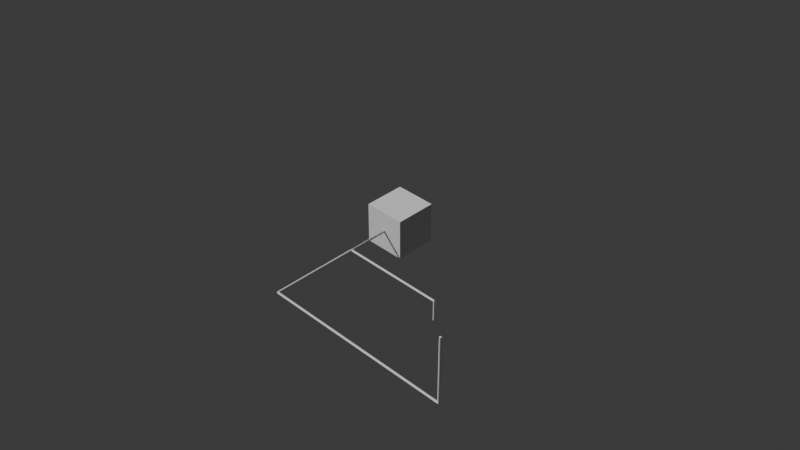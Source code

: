 # Source: 3d_RaceCourse_Study.blend  (saved by Blender 4.5.91; exported with 4.5.12 LTS)
import bpy
from mathutils import Matrix  # noqa: F401  (used for matrix-valued properties, if any)

bpy.ops.wm.read_factory_settings(use_empty=True)
scene = bpy.context.scene
scene.name = 'Scene'

# ---- world
world_world = bpy.data.worlds.new('World'); scene.world = world_world
world_world.use_nodes = True; world_world.node_tree.nodes.clear()
_N = world_world.node_tree.nodes; _L = world_world.node_tree.links
n0 = _N.new('ShaderNodeOutputWorld'); n0.name = 'World Output'; n0.location = (200, 100)
n1 = _N.new('ShaderNodeBackground'); n1.name = 'Background'; n1.location = (-200, 100)
n1.inputs[0].default_value = (0.05088, 0.05088, 0.05088, 1.0)
_L.new(n1.outputs[0], n0.inputs[0])
n0.is_active_output = True
world_world.color = (0.05088, 0.05088, 0.05088)
world_world.sun_shadow_jitter_overblur = 0.0

# ---- cameras
cam_camera_001 = bpy.data.cameras.new('Camera.001')
cam_camera_001.clip_end = 200.0
cam_camera_001.ortho_scale = 29.8

# ---- meshes
me_cube_002 = bpy.data.meshes.new('Cube.002')
me_cube_002.from_pydata([(-1.0, -1.0, -1.0), (-1.0, -1.0, 1.0), (-1.0, 1.0, -1.0), (-1.0, 1.0, 1.0), (1.0, -1.0, -1.0), (1.0, -1.0, 1.0), (1.0, 1.0, -1.0), (1.0, 1.0, 1.0)], [], [(0, 1, 3, 2), (2, 3, 7, 6), (6, 7, 5, 4), (4, 5, 1, 0), (2, 6, 4, 0), (7, 3, 1, 5)])
_uv = me_cube_002.uv_layers.new(name='UVMap')
_uv.uv.foreach_set('vector', [0.375, 0.0, 0.625, 0.0, 0.625, 0.25, 0.375, 0.25, 0.375, 0.25, 0.625, 0.25, 0.625, 0.5, 0.375, 0.5, 0.375, 0.5, 0.625, 0.5, 0.625, 0.75, 0.375, 0.75, 0.375, 0.75, 0.625, 0.75, 0.625, 1.0, 0.375, 1.0, 0.125, 0.5, 0.375, 0.5, 0.375, 0.75, 0.125, 0.75, 0.625, 0.5, 0.875, 0.5, 0.875, 0.75, 0.625, 0.75])
me_cube_002.update()
me_cylinder_002 = bpy.data.meshes.new('Cylinder.002')
me_cylinder_002.from_pydata([(-3.725e-09, 0.5, 0.0), (-3.725e-09, 0.5, 1.0), (0.3536, 0.3536, 0.0), (0.3536, 0.3536, 1.0), (0.5, 0.0, 0.0), (0.5, 0.0, 1.0), (0.3536, -0.3536, 0.0), (0.3536, -0.3536, 1.0), (-3.725e-09, -0.5, 0.0), (-3.725e-09, -0.5, 1.0), (-0.3536, -0.3536, 0.0), (-0.3536, -0.3536, 1.0), (-0.5, 0.0, 0.0), (-0.5, 0.0, 1.0), (-0.3536, 0.3536, 0.0), (-0.3536, 0.3536, 1.0)], [], [(0, 1, 3, 2), (2, 3, 5, 4), (4, 5, 7, 6), (6, 7, 9, 8), (8, 9, 11, 10), (10, 11, 13, 12), (3, 1, 15, 13, 11, 9, 7, 5), (12, 13, 15, 14), (14, 15, 1, 0), (0, 2, 4, 6, 8, 10, 12, 14)])
_uv = me_cylinder_002.uv_layers.new(name='UVMap')
_uv.uv.foreach_set('vector', [1.0, 0.5, 1.0, 1.0, 0.875, 1.0, 0.875, 0.5, 0.875, 0.5, 0.875, 1.0, 0.75, 1.0, 0.75, 0.5, 0.75, 0.5, 0.75, 1.0, 0.625, 1.0, 0.625, 0.5, 0.625, 0.5, 0.625, 1.0, 0.5, 1.0, 0.5, 0.5, 0.5, 0.5, 0.5, 1.0, 0.375, 1.0, 0.375, 0.5, 0.375, 0.5, 0.375, 1.0, 0.25, 1.0, 0.25, 0.5, 0.4197, 0.4197, 0.25, 0.49, 0.08029, 0.4197, 0.01, 0.25, 0.08029, 0.08029, 0.25, 0.01, 0.4197, 0.08029, 0.49, 0.25, 0.25, 0.5, 0.25, 1.0, 0.125, 1.0, 0.125, 0.5, 0.125, 0.5, 0.125, 1.0, 0.0, 1.0, 0.0, 0.5, 0.75, 0.49, 0.9197, 0.4197, 0.99, 0.25, 0.9197, 0.08029, 0.75, 0.01, 0.5803, 0.08029, 0.51, 0.25, 0.5803, 0.4197])
me_cylinder_002.update()
me_cylinder_003 = bpy.data.meshes.new('Cylinder.003')
me_cylinder_003.from_pydata([(-3.725e-09, 0.5, 0.0), (-3.725e-09, 0.5, 1.0), (0.3536, 0.3536, 0.0), (0.3536, 0.3536, 1.0), (0.5, 0.0, 0.0), (0.5, 0.0, 1.0), (0.3536, -0.3536, 0.0), (0.3536, -0.3536, 1.0), (-3.725e-09, -0.5, 0.0), (-3.725e-09, -0.5, 1.0), (-0.3536, -0.3536, 0.0), (-0.3536, -0.3536, 1.0), (-0.5, 0.0, 0.0), (-0.5, 0.0, 1.0), (-0.3536, 0.3536, 0.0), (-0.3536, 0.3536, 1.0)], [], [(0, 1, 3, 2), (2, 3, 5, 4), (4, 5, 7, 6), (6, 7, 9, 8), (8, 9, 11, 10), (10, 11, 13, 12), (3, 1, 15, 13, 11, 9, 7, 5), (12, 13, 15, 14), (14, 15, 1, 0), (0, 2, 4, 6, 8, 10, 12, 14)])
_uv = me_cylinder_003.uv_layers.new(name='UVMap')
_uv.uv.foreach_set('vector', [1.0, 0.5, 1.0, 1.0, 0.875, 1.0, 0.875, 0.5, 0.875, 0.5, 0.875, 1.0, 0.75, 1.0, 0.75, 0.5, 0.75, 0.5, 0.75, 1.0, 0.625, 1.0, 0.625, 0.5, 0.625, 0.5, 0.625, 1.0, 0.5, 1.0, 0.5, 0.5, 0.5, 0.5, 0.5, 1.0, 0.375, 1.0, 0.375, 0.5, 0.375, 0.5, 0.375, 1.0, 0.25, 1.0, 0.25, 0.5, 0.4197, 0.4197, 0.25, 0.49, 0.08029, 0.4197, 0.01, 0.25, 0.08029, 0.08029, 0.25, 0.01, 0.4197, 0.08029, 0.49, 0.25, 0.25, 0.5, 0.25, 1.0, 0.125, 1.0, 0.125, 0.5, 0.125, 0.5, 0.125, 1.0, 0.0, 1.0, 0.0, 0.5, 0.75, 0.49, 0.9197, 0.4197, 0.99, 0.25, 0.9197, 0.08029, 0.75, 0.01, 0.5803, 0.08029, 0.51, 0.25, 0.5803, 0.4197])
me_cylinder_003.update()
me_cylinder_004 = bpy.data.meshes.new('Cylinder.004')
me_cylinder_004.from_pydata([(-3.725e-09, 0.5, 0.0), (-3.725e-09, 0.5, 1.0), (0.3536, 0.3536, 0.0), (0.3536, 0.3536, 1.0), (0.5, 0.0, 0.0), (0.5, 0.0, 1.0), (0.3536, -0.3536, 0.0), (0.3536, -0.3536, 1.0), (-3.725e-09, -0.5, 0.0), (-3.725e-09, -0.5, 1.0), (-0.3536, -0.3536, 0.0), (-0.3536, -0.3536, 1.0), (-0.5, 0.0, 0.0), (-0.5, 0.0, 1.0), (-0.3536, 0.3536, 0.0), (-0.3536, 0.3536, 1.0)], [], [(0, 1, 3, 2), (2, 3, 5, 4), (4, 5, 7, 6), (6, 7, 9, 8), (8, 9, 11, 10), (10, 11, 13, 12), (3, 1, 15, 13, 11, 9, 7, 5), (12, 13, 15, 14), (14, 15, 1, 0), (0, 2, 4, 6, 8, 10, 12, 14)])
_uv = me_cylinder_004.uv_layers.new(name='UVMap')
_uv.uv.foreach_set('vector', [1.0, 0.5, 1.0, 1.0, 0.875, 1.0, 0.875, 0.5, 0.875, 0.5, 0.875, 1.0, 0.75, 1.0, 0.75, 0.5, 0.75, 0.5, 0.75, 1.0, 0.625, 1.0, 0.625, 0.5, 0.625, 0.5, 0.625, 1.0, 0.5, 1.0, 0.5, 0.5, 0.5, 0.5, 0.5, 1.0, 0.375, 1.0, 0.375, 0.5, 0.375, 0.5, 0.375, 1.0, 0.25, 1.0, 0.25, 0.5, 0.4197, 0.4197, 0.25, 0.49, 0.08029, 0.4197, 0.01, 0.25, 0.08029, 0.08029, 0.25, 0.01, 0.4197, 0.08029, 0.49, 0.25, 0.25, 0.5, 0.25, 1.0, 0.125, 1.0, 0.125, 0.5, 0.125, 0.5, 0.125, 1.0, 0.0, 1.0, 0.0, 0.5, 0.75, 0.49, 0.9197, 0.4197, 0.99, 0.25, 0.9197, 0.08029, 0.75, 0.01, 0.5803, 0.08029, 0.51, 0.25, 0.5803, 0.4197])
me_cylinder_004.update()
me_cylinder_005 = bpy.data.meshes.new('Cylinder.005')
me_cylinder_005.from_pydata([(-3.725e-09, 0.5, 0.0), (-3.725e-09, 0.5, 1.0), (0.3536, 0.3536, 0.0), (0.3536, 0.3536, 1.0), (0.5, 0.0, 0.0), (0.5, 0.0, 1.0), (0.3536, -0.3536, 0.0), (0.3536, -0.3536, 1.0), (-3.725e-09, -0.5, 0.0), (-3.725e-09, -0.5, 1.0), (-0.3536, -0.3536, 0.0), (-0.3536, -0.3536, 1.0), (-0.5, 0.0, 0.0), (-0.5, 0.0, 1.0), (-0.3536, 0.3536, 0.0), (-0.3536, 0.3536, 1.0)], [], [(0, 1, 3, 2), (2, 3, 5, 4), (4, 5, 7, 6), (6, 7, 9, 8), (8, 9, 11, 10), (10, 11, 13, 12), (3, 1, 15, 13, 11, 9, 7, 5), (12, 13, 15, 14), (14, 15, 1, 0), (0, 2, 4, 6, 8, 10, 12, 14)])
_uv = me_cylinder_005.uv_layers.new(name='UVMap')
_uv.uv.foreach_set('vector', [1.0, 0.5, 1.0, 1.0, 0.875, 1.0, 0.875, 0.5, 0.875, 0.5, 0.875, 1.0, 0.75, 1.0, 0.75, 0.5, 0.75, 0.5, 0.75, 1.0, 0.625, 1.0, 0.625, 0.5, 0.625, 0.5, 0.625, 1.0, 0.5, 1.0, 0.5, 0.5, 0.5, 0.5, 0.5, 1.0, 0.375, 1.0, 0.375, 0.5, 0.375, 0.5, 0.375, 1.0, 0.25, 1.0, 0.25, 0.5, 0.4197, 0.4197, 0.25, 0.49, 0.08029, 0.4197, 0.01, 0.25, 0.08029, 0.08029, 0.25, 0.01, 0.4197, 0.08029, 0.49, 0.25, 0.25, 0.5, 0.25, 1.0, 0.125, 1.0, 0.125, 0.5, 0.125, 0.5, 0.125, 1.0, 0.0, 1.0, 0.0, 0.5, 0.75, 0.49, 0.9197, 0.4197, 0.99, 0.25, 0.9197, 0.08029, 0.75, 0.01, 0.5803, 0.08029, 0.51, 0.25, 0.5803, 0.4197])
me_cylinder_005.update()
me_cylinder_006 = bpy.data.meshes.new('Cylinder.006')
me_cylinder_006.from_pydata([(-3.725e-09, 0.5, 0.0), (-3.725e-09, 0.5, 1.0), (0.3536, 0.3536, 0.0), (0.3536, 0.3536, 1.0), (0.5, 0.0, 0.0), (0.5, 0.0, 1.0), (0.3536, -0.3536, 0.0), (0.3536, -0.3536, 1.0), (-3.725e-09, -0.5, 0.0), (-3.725e-09, -0.5, 1.0), (-0.3536, -0.3536, 0.0), (-0.3536, -0.3536, 1.0), (-0.5, 0.0, 0.0), (-0.5, 0.0, 1.0), (-0.3536, 0.3536, 0.0), (-0.3536, 0.3536, 1.0)], [], [(0, 1, 3, 2), (2, 3, 5, 4), (4, 5, 7, 6), (6, 7, 9, 8), (8, 9, 11, 10), (10, 11, 13, 12), (3, 1, 15, 13, 11, 9, 7, 5), (12, 13, 15, 14), (14, 15, 1, 0), (0, 2, 4, 6, 8, 10, 12, 14)])
_uv = me_cylinder_006.uv_layers.new(name='UVMap')
_uv.uv.foreach_set('vector', [1.0, 0.5, 1.0, 1.0, 0.875, 1.0, 0.875, 0.5, 0.875, 0.5, 0.875, 1.0, 0.75, 1.0, 0.75, 0.5, 0.75, 0.5, 0.75, 1.0, 0.625, 1.0, 0.625, 0.5, 0.625, 0.5, 0.625, 1.0, 0.5, 1.0, 0.5, 0.5, 0.5, 0.5, 0.5, 1.0, 0.375, 1.0, 0.375, 0.5, 0.375, 0.5, 0.375, 1.0, 0.25, 1.0, 0.25, 0.5, 0.4197, 0.4197, 0.25, 0.49, 0.08029, 0.4197, 0.01, 0.25, 0.08029, 0.08029, 0.25, 0.01, 0.4197, 0.08029, 0.49, 0.25, 0.25, 0.5, 0.25, 1.0, 0.125, 1.0, 0.125, 0.5, 0.125, 0.5, 0.125, 1.0, 0.0, 1.0, 0.0, 0.5, 0.75, 0.49, 0.9197, 0.4197, 0.99, 0.25, 0.9197, 0.08029, 0.75, 0.01, 0.5803, 0.08029, 0.51, 0.25, 0.5803, 0.4197])
me_cylinder_006.update()
me_cylinder_007 = bpy.data.meshes.new('Cylinder.007')
me_cylinder_007.from_pydata([(-3.725e-09, 0.5, 0.0), (-3.725e-09, 0.5, 1.0), (0.3536, 0.3536, 0.0), (0.3536, 0.3536, 1.0), (0.5, 0.0, 0.0), (0.5, 0.0, 1.0), (0.3536, -0.3536, 0.0), (0.3536, -0.3536, 1.0), (-3.725e-09, -0.5, 0.0), (-3.725e-09, -0.5, 1.0), (-0.3536, -0.3536, 0.0), (-0.3536, -0.3536, 1.0), (-0.5, 0.0, 0.0), (-0.5, 0.0, 1.0), (-0.3536, 0.3536, 0.0), (-0.3536, 0.3536, 1.0)], [], [(0, 1, 3, 2), (2, 3, 5, 4), (4, 5, 7, 6), (6, 7, 9, 8), (8, 9, 11, 10), (10, 11, 13, 12), (3, 1, 15, 13, 11, 9, 7, 5), (12, 13, 15, 14), (14, 15, 1, 0), (0, 2, 4, 6, 8, 10, 12, 14)])
_uv = me_cylinder_007.uv_layers.new(name='UVMap')
_uv.uv.foreach_set('vector', [1.0, 0.5, 1.0, 1.0, 0.875, 1.0, 0.875, 0.5, 0.875, 0.5, 0.875, 1.0, 0.75, 1.0, 0.75, 0.5, 0.75, 0.5, 0.75, 1.0, 0.625, 1.0, 0.625, 0.5, 0.625, 0.5, 0.625, 1.0, 0.5, 1.0, 0.5, 0.5, 0.5, 0.5, 0.5, 1.0, 0.375, 1.0, 0.375, 0.5, 0.375, 0.5, 0.375, 1.0, 0.25, 1.0, 0.25, 0.5, 0.4197, 0.4197, 0.25, 0.49, 0.08029, 0.4197, 0.01, 0.25, 0.08029, 0.08029, 0.25, 0.01, 0.4197, 0.08029, 0.49, 0.25, 0.25, 0.5, 0.25, 1.0, 0.125, 1.0, 0.125, 0.5, 0.125, 0.5, 0.125, 1.0, 0.0, 1.0, 0.0, 0.5, 0.75, 0.49, 0.9197, 0.4197, 0.99, 0.25, 0.9197, 0.08029, 0.75, 0.01, 0.5803, 0.08029, 0.51, 0.25, 0.5803, 0.4197])
me_cylinder_007.update()

# ---- objects
ob_cube_002 = bpy.data.objects.new('Cube.002', me_cube_002)
ob_empty = bpy.data.objects.new('Empty', None)
ob_cylinder_002 = bpy.data.objects.new('Cylinder.002', me_cylinder_002)
ob_cylinder_001 = bpy.data.objects.new('Cylinder.001', me_cylinder_003)
ob_cylinder_003 = bpy.data.objects.new('Cylinder.003', me_cylinder_004)
ob_empty_001 = bpy.data.objects.new('Empty.001', None)
ob_empty_002 = bpy.data.objects.new('Empty.002', None)
ob_cylinder_004 = bpy.data.objects.new('Cylinder.004', me_cylinder_005)
ob_cylinder_005 = bpy.data.objects.new('Cylinder.005', me_cylinder_006)
ob_cylinder_006 = bpy.data.objects.new('Cylinder.006', me_cylinder_007)
ob_camera_001 = bpy.data.objects.new('Camera.001', cam_camera_001)
ob_camera_pivot = bpy.data.objects.new('camera pivot', None)

# ---- transforms, parenting, visibility, modifiers, constraints
ob_cube_002.location = (0.0, 0.0, 0.0)
ob_empty.location = (1.211e-08, 1.49e-08, 0.0)
ob_empty.empty_display_type = 'SPHERE'
ob_cylinder_002.location = (0.0, 0.0, 0.0)
ob_cylinder_002.rotation_euler = (-0.0, 1.571, 0.0)
ob_cylinder_002.scale = (0.1, 0.1, 3.0)
ob_cylinder_002.color = (1.0, 0.0, 0.0, 1.0)
ob_cylinder_001.location = (3.0, 0.0, 1.772e-07)
ob_cylinder_001.rotation_euler = (-1.571, 1.571, 0.0)
ob_cylinder_001.scale = (0.1, 0.1, 5.0)
ob_cylinder_001.color = (0.0, 1.0, 0.0, 1.0)
ob_cylinder_003.location = (3.0, 5.0, 1.772e-07)
ob_cylinder_003.rotation_euler = (-0.0, 3.142, -0.0)
ob_cylinder_003.scale = (0.1, 0.1, 1.0)
ob_cylinder_003.color = (0.0, 1.0, 1.0, 1.0)
ob_empty_001.location = (3.0, 5.0, -1.0)
ob_empty_001.empty_display_type = 'SPHERE'
ob_empty_002.location = (7.19, 9.199, 3.216)
ob_empty_002.empty_display_type = 'SPHERE'
ob_cylinder_004.location = (0.0, 0.0, 0.0)
ob_cylinder_004.rotation_euler = (-0.0, 1.571, 0.0)
ob_cylinder_004.scale = (0.1, 0.1, 7.19)
ob_cylinder_004.color = (1.0, 0.0, 0.0, 1.0)
ob_cylinder_005.location = (7.19, 0.0, 0.0)
ob_cylinder_005.rotation_euler = (-1.571, 1.571, 0.0)
ob_cylinder_005.scale = (0.1, 0.1, 9.199)
ob_cylinder_005.color = (0.0, 1.0, 0.0, 1.0)
ob_cylinder_006.location = (7.19, 9.199, 0.0)
ob_cylinder_006.scale = (0.1, 0.1, 3.216)
ob_cylinder_006.color = (0.0, 0.0, 1.0, 1.0)
ob_camera_001.parent = ob_camera_pivot
ob_camera_001.location = (0.0, 2.384e-07, 50.52)
ob_camera_pivot.location = (0.0, 0.0, -0.15)
ob_camera_pivot.rotation_euler = (0.9553, 0.0, 2.356)
ob_camera_pivot.empty_display_type = 'ARROWS'

# ---- collection membership
scene.collection.objects.link(ob_cube_002)
scene.collection.objects.link(ob_empty)
scene.collection.objects.link(ob_cylinder_002)
scene.collection.objects.link(ob_cylinder_001)
scene.collection.objects.link(ob_cylinder_003)
scene.collection.objects.link(ob_empty_001)
scene.collection.objects.link(ob_empty_002)
scene.collection.objects.link(ob_cylinder_004)
scene.collection.objects.link(ob_cylinder_005)
scene.collection.objects.link(ob_cylinder_006)
scene.collection.objects.link(ob_camera_001)
scene.collection.objects.link(ob_camera_pivot)

# ---- scene / render settings (as saved in the file)
scene.camera = ob_camera_001
scene.frame_start = 1; scene.frame_end = 250; scene.frame_set(1)
scene.render.engine = 'BLENDER_EEVEE_NEXT'
bpy.context.view_layer.update()

# ---- added for rendering (the .blend has no usable light): sun
light_auto_sun = bpy.data.lights.new('AutoSun', 'SUN')
light_auto_sun.energy = 3.0
light_auto_sun.angle = 0.0523599
ob_auto_sun = bpy.data.objects.new('AutoSun', light_auto_sun)
scene.collection.objects.link(ob_auto_sun)
ob_auto_sun.rotation_euler = (0.872665, 0.174533, 0.523599)
bpy.context.view_layer.update()
